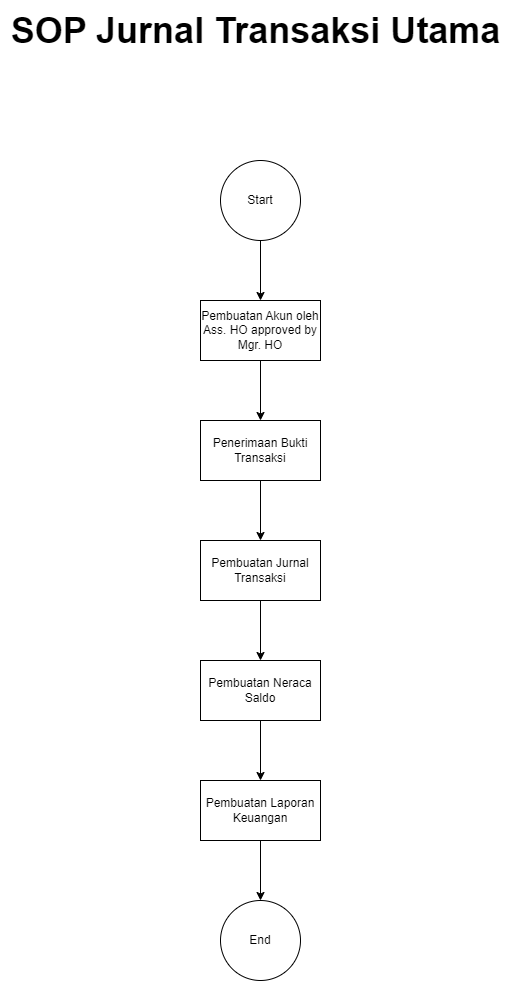

The diagram above was exported from draw.io. Its source (the exported page's mxGraphModel, read from the mxfile embedded in the PNG):
<mxGraphModel dx="1120" dy="516" grid="1" gridSize="10" guides="1" tooltips="1" connect="1" arrows="1" fold="1" page="1" pageScale="1" pageWidth="700" pageHeight="1500" math="0" shadow="0">
  <root>
    <mxCell id="0" />
    <mxCell id="1" parent="0" />
    <mxCell id="B60rOpIpmTvG-FKL7r_q-3" value="Start" style="ellipse;whiteSpace=wrap;html=1;aspect=fixed;" parent="1" vertex="1">
      <mxGeometry x="300" y="180" width="80" height="80" as="geometry" />
    </mxCell>
    <mxCell id="B60rOpIpmTvG-FKL7r_q-4" value="Pembuatan Akun oleh Ass. HO approved by Mgr. HO" style="rounded=0;whiteSpace=wrap;html=1;" parent="1" vertex="1">
      <mxGeometry x="280" y="320" width="120" height="60" as="geometry" />
    </mxCell>
    <mxCell id="B60rOpIpmTvG-FKL7r_q-5" value="Penerimaan Bukti Transaksi" style="rounded=0;whiteSpace=wrap;html=1;" parent="1" vertex="1">
      <mxGeometry x="280" y="440" width="120" height="60" as="geometry" />
    </mxCell>
    <mxCell id="B60rOpIpmTvG-FKL7r_q-6" value="Pembuatan Jurnal Transaksi" style="rounded=0;whiteSpace=wrap;html=1;" parent="1" vertex="1">
      <mxGeometry x="280" y="560" width="120" height="60" as="geometry" />
    </mxCell>
    <mxCell id="B60rOpIpmTvG-FKL7r_q-7" value="Pembuatan Neraca Saldo" style="rounded=0;whiteSpace=wrap;html=1;" parent="1" vertex="1">
      <mxGeometry x="280" y="680" width="120" height="60" as="geometry" />
    </mxCell>
    <mxCell id="B60rOpIpmTvG-FKL7r_q-8" value="Pembuatan Laporan Keuangan" style="rounded=0;whiteSpace=wrap;html=1;" parent="1" vertex="1">
      <mxGeometry x="280" y="800" width="120" height="60" as="geometry" />
    </mxCell>
    <mxCell id="B60rOpIpmTvG-FKL7r_q-9" value="" style="endArrow=classic;html=1;rounded=0;exitX=0.5;exitY=1;exitDx=0;exitDy=0;entryX=0.5;entryY=0;entryDx=0;entryDy=0;" parent="1" source="B60rOpIpmTvG-FKL7r_q-3" target="B60rOpIpmTvG-FKL7r_q-4" edge="1">
      <mxGeometry width="50" height="50" relative="1" as="geometry">
        <mxPoint x="390" y="280" as="sourcePoint" />
        <mxPoint x="440" y="230" as="targetPoint" />
      </mxGeometry>
    </mxCell>
    <mxCell id="B60rOpIpmTvG-FKL7r_q-10" value="" style="endArrow=classic;html=1;rounded=0;exitX=0.5;exitY=1;exitDx=0;exitDy=0;entryX=0.5;entryY=0;entryDx=0;entryDy=0;" parent="1" source="B60rOpIpmTvG-FKL7r_q-4" target="B60rOpIpmTvG-FKL7r_q-5" edge="1">
      <mxGeometry width="50" height="50" relative="1" as="geometry">
        <mxPoint x="440" y="400" as="sourcePoint" />
        <mxPoint x="490" y="350" as="targetPoint" />
      </mxGeometry>
    </mxCell>
    <mxCell id="B60rOpIpmTvG-FKL7r_q-11" value="" style="endArrow=classic;html=1;rounded=0;exitX=0.5;exitY=1;exitDx=0;exitDy=0;entryX=0.5;entryY=0;entryDx=0;entryDy=0;" parent="1" source="B60rOpIpmTvG-FKL7r_q-5" target="B60rOpIpmTvG-FKL7r_q-6" edge="1">
      <mxGeometry width="50" height="50" relative="1" as="geometry">
        <mxPoint x="500" y="520" as="sourcePoint" />
        <mxPoint x="550" y="470" as="targetPoint" />
      </mxGeometry>
    </mxCell>
    <mxCell id="B60rOpIpmTvG-FKL7r_q-13" value="" style="endArrow=classic;html=1;rounded=0;exitX=0.5;exitY=1;exitDx=0;exitDy=0;entryX=0.5;entryY=0;entryDx=0;entryDy=0;" parent="1" source="B60rOpIpmTvG-FKL7r_q-6" target="B60rOpIpmTvG-FKL7r_q-7" edge="1">
      <mxGeometry width="50" height="50" relative="1" as="geometry">
        <mxPoint x="430" y="640" as="sourcePoint" />
        <mxPoint x="480" y="590" as="targetPoint" />
      </mxGeometry>
    </mxCell>
    <mxCell id="B60rOpIpmTvG-FKL7r_q-14" value="" style="endArrow=classic;html=1;rounded=0;exitX=0.5;exitY=1;exitDx=0;exitDy=0;entryX=0.5;entryY=0;entryDx=0;entryDy=0;" parent="1" source="B60rOpIpmTvG-FKL7r_q-7" target="B60rOpIpmTvG-FKL7r_q-8" edge="1">
      <mxGeometry width="50" height="50" relative="1" as="geometry">
        <mxPoint x="520" y="740" as="sourcePoint" />
        <mxPoint x="570" y="690" as="targetPoint" />
      </mxGeometry>
    </mxCell>
    <mxCell id="B60rOpIpmTvG-FKL7r_q-15" value="End" style="ellipse;whiteSpace=wrap;html=1;aspect=fixed;" parent="1" vertex="1">
      <mxGeometry x="300" y="920" width="80" height="80" as="geometry" />
    </mxCell>
    <mxCell id="B60rOpIpmTvG-FKL7r_q-16" value="" style="endArrow=classic;html=1;rounded=0;exitX=0.5;exitY=1;exitDx=0;exitDy=0;entryX=0.5;entryY=0;entryDx=0;entryDy=0;" parent="1" source="B60rOpIpmTvG-FKL7r_q-8" target="B60rOpIpmTvG-FKL7r_q-15" edge="1">
      <mxGeometry width="50" height="50" relative="1" as="geometry">
        <mxPoint x="460" y="900" as="sourcePoint" />
        <mxPoint x="510" y="850" as="targetPoint" />
      </mxGeometry>
    </mxCell>
    <mxCell id="2fWmXElVrRzF6SSwBXl2-1" value="&lt;b&gt;&lt;font style=&quot;font-size: 36px;&quot;&gt;SOP Jurnal Transaksi Utama&lt;br&gt;&lt;/font&gt;&lt;/b&gt;" style="text;html=1;align=center;verticalAlign=middle;resizable=0;points=[];autosize=1;strokeColor=none;fillColor=none;" parent="1" vertex="1">
      <mxGeometry x="80" y="20" width="510" height="60" as="geometry" />
    </mxCell>
  </root>
</mxGraphModel>